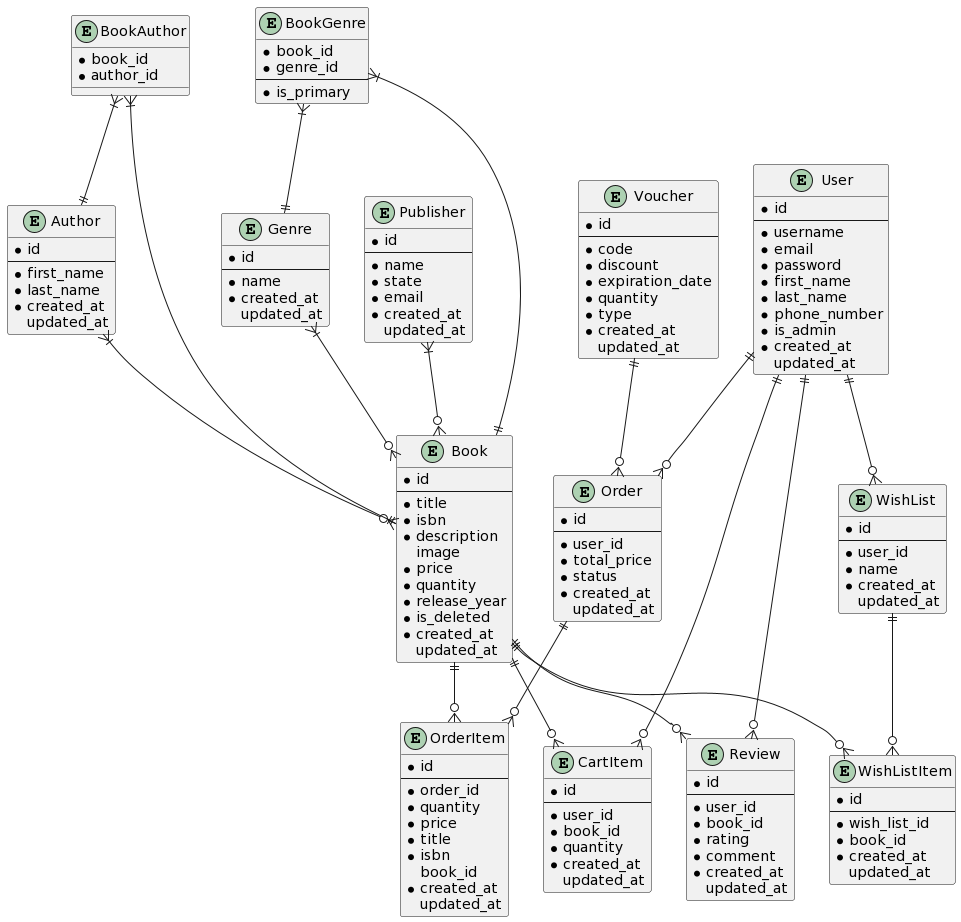

The diagram above was rendered by PlantUML. Its source (embedded in the PNG):
@startuml
entity User {
    *id
    --
    *username
    *email
    *password
    *first_name
    *last_name
    *phone_number
    *is_admin
    *created_at
    updated_at
}

entity Book {
    *id
    --
    *title
    *isbn
    *description
    image
    *price
    *quantity
    *release_year
    *is_deleted
    *created_at
    updated_at
}

entity Genre {
    *id
    --
    *name
    *created_at
    updated_at
}

entity BookGenre {
    *book_id
    *genre_id
    --
    *is_primary
}

entity BookAuthor {
    *book_id
    *author_id
}

entity Author {
    *id
    --
    *first_name
    *last_name
    *created_at
    updated_at
}

entity Publisher {
    *id
    --
    *name
    *state
    *email
    *created_at
    updated_at
}

entity Order {
    *id
    --
    *user_id
    *total_price
    *status
    *created_at
    updated_at
}

entity OrderItem {
    *id
    --
    *order_id
    *quantity
    *price
    *title
    *isbn
    book_id
    *created_at
    updated_at
}

entity CartItem {
    *id
    --
    *user_id
    *book_id
    *quantity
    *created_at
    updated_at
}

entity Review {
    *id
    --
    *user_id
    *book_id
    *rating
    *comment
    *created_at
    updated_at
}

entity WishList {
    *id
    --
    *user_id
    *name
    *created_at
    updated_at
}

entity WishListItem {
    *id
    --
    *wish_list_id
    *book_id
    *created_at
    updated_at
}

entity Voucher {
    *id
    --
    *code
    *discount
    *expiration_date
    *quantity
    *type
    *created_at
    updated_at
}

Voucher ||--o{ Order
User ||--o{ Order
Order ||--o{ OrderItem
User ||--o{ CartItem
Book ||--o{ CartItem
User ||--o{ Review
Book ||--o{ Review
User ||--o{ WishList
WishList ||--o{ WishListItem
BookGenre }|--|| Book
BookGenre }|--|| Genre
BookAuthor }|--|| Book
BookAuthor }|--|| Author
Book ||--o{ WishListItem
Book ||--o{ OrderItem
Author }|--o{ Book
Publisher }|--o{ Book
Genre }|--o{ Book
@enduml